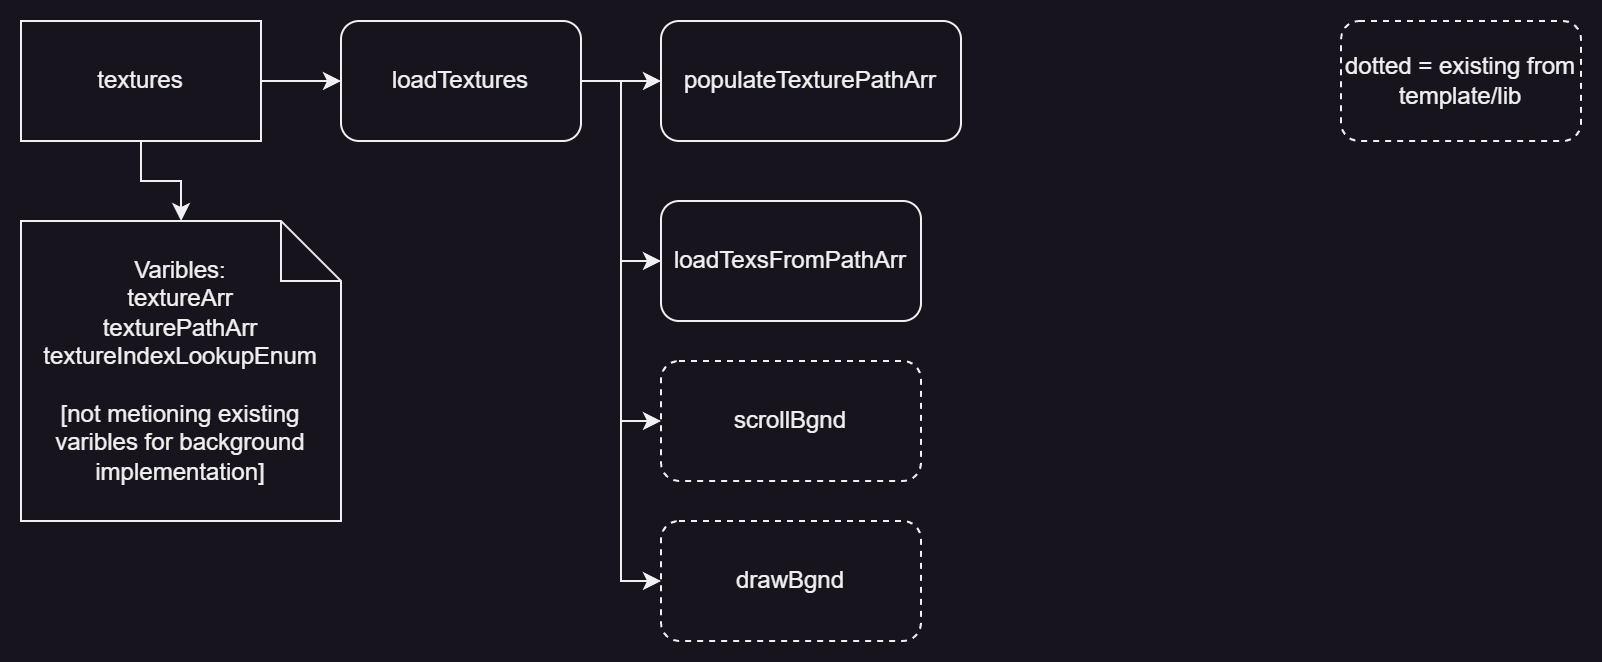

The diagram above was exported from draw.io. Its source (the exported page's mxGraphModel, read from the mxfile embedded in the PNG):
<mxGraphModel dx="819" dy="482" grid="1" gridSize="10" guides="1" tooltips="1" connect="1" arrows="1" fold="1" page="1" pageScale="1" pageWidth="827" pageHeight="1169" math="0" shadow="0">
  <root>
    <mxCell id="0" />
    <mxCell id="1" parent="0" />
    <mxCell id="_GExJXPAQfchs22DIr4t-3" value="" style="edgeStyle=orthogonalEdgeStyle;rounded=0;orthogonalLoop=1;jettySize=auto;html=1;" edge="1" parent="1" source="_GExJXPAQfchs22DIr4t-1" target="_GExJXPAQfchs22DIr4t-2">
      <mxGeometry relative="1" as="geometry" />
    </mxCell>
    <mxCell id="_GExJXPAQfchs22DIr4t-15" style="edgeStyle=orthogonalEdgeStyle;rounded=0;orthogonalLoop=1;jettySize=auto;html=1;" edge="1" parent="1" source="_GExJXPAQfchs22DIr4t-1" target="_GExJXPAQfchs22DIr4t-14">
      <mxGeometry relative="1" as="geometry" />
    </mxCell>
    <mxCell id="_GExJXPAQfchs22DIr4t-1" value="textures" style="rounded=0;whiteSpace=wrap;html=1;" vertex="1" parent="1">
      <mxGeometry x="20" y="20" width="120" height="60" as="geometry" />
    </mxCell>
    <mxCell id="_GExJXPAQfchs22DIr4t-5" value="" style="edgeStyle=orthogonalEdgeStyle;rounded=0;orthogonalLoop=1;jettySize=auto;html=1;" edge="1" parent="1" source="_GExJXPAQfchs22DIr4t-2" target="_GExJXPAQfchs22DIr4t-4">
      <mxGeometry relative="1" as="geometry" />
    </mxCell>
    <mxCell id="_GExJXPAQfchs22DIr4t-6" style="edgeStyle=orthogonalEdgeStyle;rounded=0;orthogonalLoop=1;jettySize=auto;html=1;" edge="1" parent="1" source="_GExJXPAQfchs22DIr4t-2" target="_GExJXPAQfchs22DIr4t-7">
      <mxGeometry relative="1" as="geometry">
        <mxPoint x="370" y="150" as="targetPoint" />
        <Array as="points">
          <mxPoint x="320" y="50" />
          <mxPoint x="320" y="140" />
        </Array>
      </mxGeometry>
    </mxCell>
    <mxCell id="_GExJXPAQfchs22DIr4t-9" style="edgeStyle=orthogonalEdgeStyle;rounded=0;orthogonalLoop=1;jettySize=auto;html=1;entryX=0;entryY=0.5;entryDx=0;entryDy=0;" edge="1" parent="1" source="_GExJXPAQfchs22DIr4t-2" target="_GExJXPAQfchs22DIr4t-8">
      <mxGeometry relative="1" as="geometry" />
    </mxCell>
    <mxCell id="_GExJXPAQfchs22DIr4t-13" style="edgeStyle=orthogonalEdgeStyle;rounded=0;orthogonalLoop=1;jettySize=auto;html=1;entryX=0;entryY=0.5;entryDx=0;entryDy=0;" edge="1" parent="1" source="_GExJXPAQfchs22DIr4t-2" target="_GExJXPAQfchs22DIr4t-11">
      <mxGeometry relative="1" as="geometry" />
    </mxCell>
    <mxCell id="_GExJXPAQfchs22DIr4t-2" value="loadTextures" style="whiteSpace=wrap;html=1;rounded=1;" vertex="1" parent="1">
      <mxGeometry x="180" y="20" width="120" height="60" as="geometry" />
    </mxCell>
    <mxCell id="_GExJXPAQfchs22DIr4t-4" value="populateTexturePathArr" style="whiteSpace=wrap;html=1;rounded=1;" vertex="1" parent="1">
      <mxGeometry x="340" y="20" width="150" height="60" as="geometry" />
    </mxCell>
    <mxCell id="_GExJXPAQfchs22DIr4t-7" value="loadTexsFromPathArr" style="rounded=1;whiteSpace=wrap;html=1;" vertex="1" parent="1">
      <mxGeometry x="340" y="110" width="130" height="60" as="geometry" />
    </mxCell>
    <mxCell id="_GExJXPAQfchs22DIr4t-8" value="scrollBgnd" style="rounded=1;whiteSpace=wrap;html=1;dashed=1;" vertex="1" parent="1">
      <mxGeometry x="340" y="190" width="130" height="60" as="geometry" />
    </mxCell>
    <mxCell id="_GExJXPAQfchs22DIr4t-10" value="dotted = existing from template/lib" style="rounded=1;whiteSpace=wrap;html=1;dashed=1;" vertex="1" parent="1">
      <mxGeometry x="680" y="20" width="120" height="60" as="geometry" />
    </mxCell>
    <mxCell id="_GExJXPAQfchs22DIr4t-11" value="drawBgnd" style="rounded=1;whiteSpace=wrap;html=1;dashed=1;" vertex="1" parent="1">
      <mxGeometry x="340" y="270" width="130" height="60" as="geometry" />
    </mxCell>
    <mxCell id="_GExJXPAQfchs22DIr4t-14" value="&lt;div&gt;Varibles:&lt;/div&gt;textureArr&lt;div&gt;texturePathArr&lt;/div&gt;&lt;div&gt;textureIndexLookupEnum&lt;/div&gt;&lt;div&gt;&lt;br&gt;&lt;/div&gt;&lt;div&gt;[not metioning existing varibles for background implementation]&lt;/div&gt;" style="shape=note;whiteSpace=wrap;html=1;backgroundOutline=1;darkOpacity=0.05;" vertex="1" parent="1">
      <mxGeometry x="20" y="120" width="160" height="150" as="geometry" />
    </mxCell>
  </root>
</mxGraphModel>